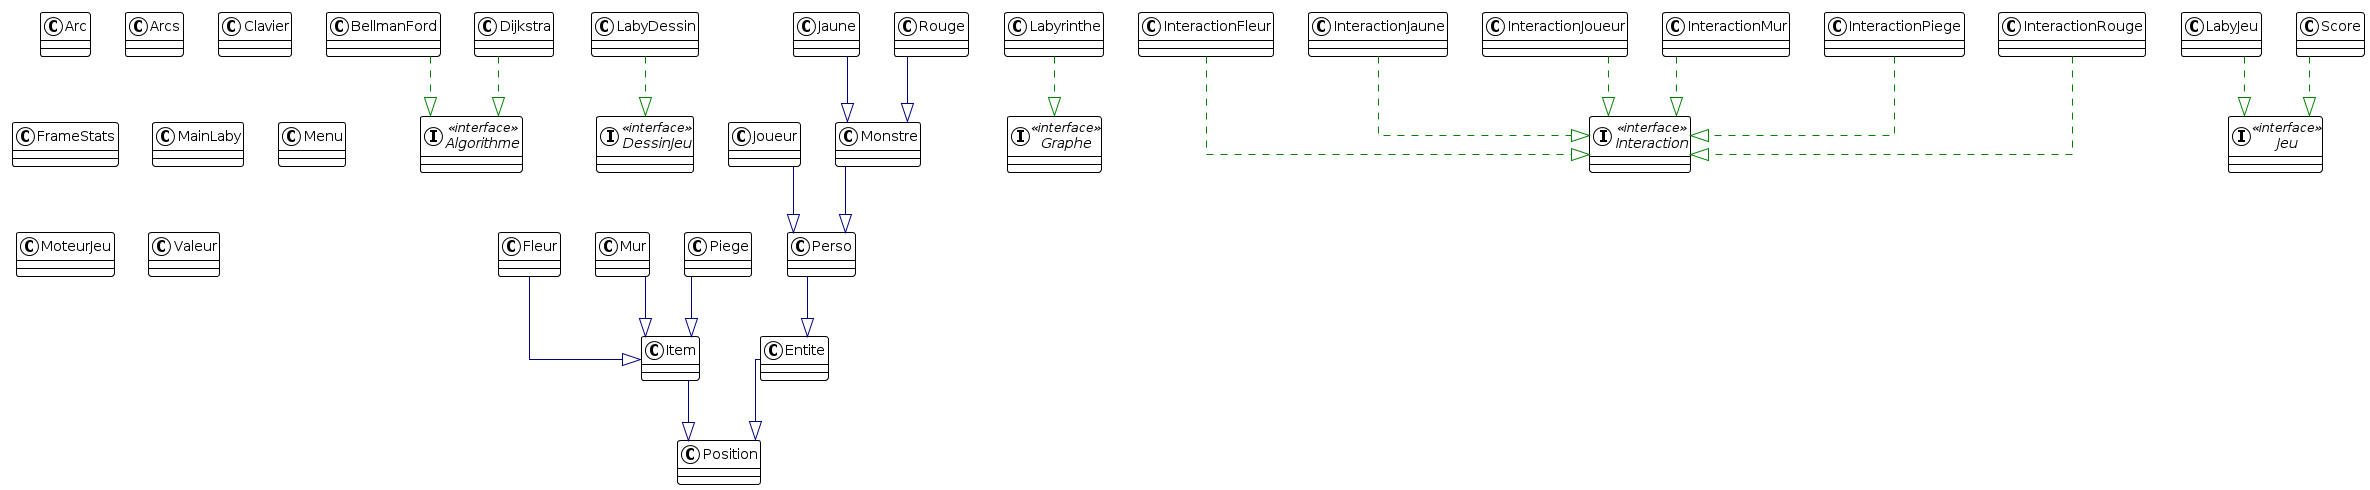

The diagram above was rendered by PlantUML. Its source (embedded in the PNG):
@startuml
!theme plain
top to bottom direction
skinparam linetype ortho

interface Algorithme << interface >>
class Arc
class Arcs
class BellmanFord
class Clavier
interface DessinJeu << interface >>
class Dijkstra
class Entite
class Fleur
class FrameStats
interface Graphe << interface >>
interface Interaction << interface >>
class InteractionFleur
class InteractionJaune
class InteractionJoueur
class InteractionMur
class InteractionPiege
class InteractionRouge
class Item
class Jaune
interface Jeu << interface >>
class Joueur
class LabyDessin
class LabyJeu
class Labyrinthe
class MainLaby
class Menu
class Monstre
class MoteurJeu
class Mur
class Perso
class Piege
class Position
class Rouge
class Score
class Valeur

BellmanFord        -[#008200,dashed]-^  Algorithme        
Dijkstra           -[#008200,dashed]-^  Algorithme        
Entite             -[#000082,plain]-^  Position          
Fleur              -[#000082,plain]-^  Item              
InteractionFleur   -[#008200,dashed]-^  Interaction       
InteractionJaune   -[#008200,dashed]-^  Interaction       
InteractionJoueur  -[#008200,dashed]-^  Interaction       
InteractionMur     -[#008200,dashed]-^  Interaction       
InteractionPiege   -[#008200,dashed]-^  Interaction       
InteractionRouge   -[#008200,dashed]-^  Interaction       
Item               -[#000082,plain]-^  Position          
Jaune              -[#000082,plain]-^  Monstre           
Joueur             -[#000082,plain]-^  Perso             
LabyDessin         -[#008200,dashed]-^  DessinJeu         
LabyJeu            -[#008200,dashed]-^  Jeu               
Labyrinthe         -[#008200,dashed]-^  Graphe            
Monstre            -[#000082,plain]-^  Perso             
Mur                -[#000082,plain]-^  Item              
Perso              -[#000082,plain]-^  Entite            
Piege              -[#000082,plain]-^  Item              
Rouge              -[#000082,plain]-^  Monstre           
Score              -[#008200,dashed]-^  Jeu
@enduml